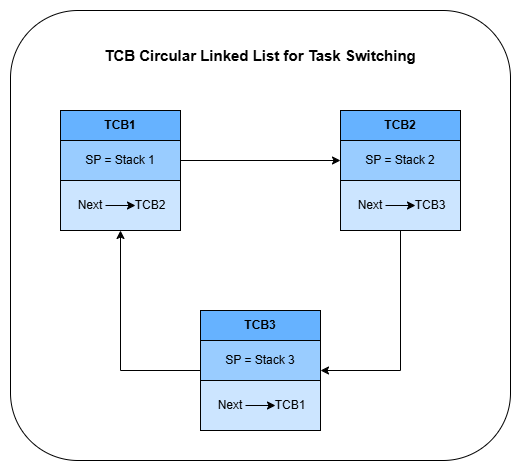

The diagram above was exported from draw.io. Its source (the exported page's mxGraphModel, read from the mxfile embedded in the PNG):
<mxGraphModel dx="947" dy="479" grid="1" gridSize="10" guides="1" tooltips="1" connect="1" arrows="1" fold="1" page="1" pageScale="1" pageWidth="1169" pageHeight="827" math="0" shadow="0">
  <root>
    <mxCell id="0" />
    <mxCell id="1" parent="0" />
    <mxCell id="Y6F1qlq4M1MDL2gV2L-Y-36" parent="1" style="rounded=1;whiteSpace=wrap;html=1;strokeColor=none;" value="" vertex="1">
      <mxGeometry height="470" width="520" x="280" y="70" as="geometry" />
    </mxCell>
    <mxCell id="Y6F1qlq4M1MDL2gV2L-Y-35" parent="1" style="rounded=1;whiteSpace=wrap;html=1;" value="" vertex="1">
      <mxGeometry height="450" width="500" x="290" y="80" as="geometry" />
    </mxCell>
    <mxCell id="Y6F1qlq4M1MDL2gV2L-Y-12" connectable="0" parent="1" style="group" value="" vertex="1">
      <mxGeometry height="120" width="120" x="340" y="180" as="geometry" />
    </mxCell>
    <mxCell id="Y6F1qlq4M1MDL2gV2L-Y-10" parent="Y6F1qlq4M1MDL2gV2L-Y-12" style="rounded=0;whiteSpace=wrap;html=1;fillColor=#CCE5FF;strokeColor=#000000;strokeWidth=1;" value="" vertex="1">
      <mxGeometry height="120" width="120" as="geometry" />
    </mxCell>
    <mxCell id="Y6F1qlq4M1MDL2gV2L-Y-9" parent="Y6F1qlq4M1MDL2gV2L-Y-12" style="rounded=0;whiteSpace=wrap;html=1;fillColor=#66B2FF;strokeColor=#000000;" value="" vertex="1">
      <mxGeometry height="30" width="120" as="geometry" />
    </mxCell>
    <mxCell id="Y6F1qlq4M1MDL2gV2L-Y-2" parent="Y6F1qlq4M1MDL2gV2L-Y-12" style="text;html=1;whiteSpace=wrap;strokeColor=none;fillColor=none;align=center;verticalAlign=middle;rounded=0;" value="&lt;b&gt;TCB1&lt;/b&gt;" vertex="1">
      <mxGeometry height="30" width="60" x="30" as="geometry" />
    </mxCell>
    <mxCell id="Y6F1qlq4M1MDL2gV2L-Y-11" parent="Y6F1qlq4M1MDL2gV2L-Y-12" style="rounded=0;whiteSpace=wrap;html=1;fillColor=#99CCFF;strokeColor=#000000;" value="" vertex="1">
      <mxGeometry height="40" width="120" y="30" as="geometry" />
    </mxCell>
    <mxCell id="Y6F1qlq4M1MDL2gV2L-Y-6" edge="1" parent="Y6F1qlq4M1MDL2gV2L-Y-12" source="Y6F1qlq4M1MDL2gV2L-Y-4" style="edgeStyle=orthogonalEdgeStyle;rounded=0;orthogonalLoop=1;jettySize=auto;html=1;exitX=1;exitY=0.5;exitDx=0;exitDy=0;entryX=0;entryY=0.5;entryDx=0;entryDy=0;" target="Y6F1qlq4M1MDL2gV2L-Y-5">
      <mxGeometry relative="1" as="geometry" />
    </mxCell>
    <mxCell id="Y6F1qlq4M1MDL2gV2L-Y-4" parent="Y6F1qlq4M1MDL2gV2L-Y-12" style="text;html=1;whiteSpace=wrap;strokeColor=none;fillColor=none;align=center;verticalAlign=middle;rounded=0;" value="Next" vertex="1">
      <mxGeometry height="30" width="30" x="15" y="80" as="geometry" />
    </mxCell>
    <mxCell id="Y6F1qlq4M1MDL2gV2L-Y-5" parent="Y6F1qlq4M1MDL2gV2L-Y-12" style="text;html=1;whiteSpace=wrap;strokeColor=none;fillColor=none;align=center;verticalAlign=middle;rounded=0;" value="TCB2" vertex="1">
      <mxGeometry height="30" width="30" x="75" y="80" as="geometry" />
    </mxCell>
    <mxCell id="Y6F1qlq4M1MDL2gV2L-Y-3" parent="Y6F1qlq4M1MDL2gV2L-Y-12" style="text;html=1;whiteSpace=wrap;strokeColor=none;fillColor=none;align=center;verticalAlign=middle;rounded=0;" value="SP = Stack 1" vertex="1">
      <mxGeometry height="30" width="80" x="20" y="35" as="geometry" />
    </mxCell>
    <mxCell id="Y6F1qlq4M1MDL2gV2L-Y-13" connectable="0" parent="1" style="group" value="" vertex="1">
      <mxGeometry height="120" width="120" x="620" y="180" as="geometry" />
    </mxCell>
    <mxCell id="Y6F1qlq4M1MDL2gV2L-Y-14" parent="Y6F1qlq4M1MDL2gV2L-Y-13" style="rounded=0;whiteSpace=wrap;html=1;fillColor=#CCE5FF;strokeColor=#000000;strokeWidth=1;" value="" vertex="1">
      <mxGeometry height="120" width="120" as="geometry" />
    </mxCell>
    <mxCell id="Y6F1qlq4M1MDL2gV2L-Y-15" parent="Y6F1qlq4M1MDL2gV2L-Y-13" style="rounded=0;whiteSpace=wrap;html=1;fillColor=#66B2FF;strokeColor=#000000;" value="" vertex="1">
      <mxGeometry height="30" width="120" as="geometry" />
    </mxCell>
    <mxCell id="Y6F1qlq4M1MDL2gV2L-Y-16" parent="Y6F1qlq4M1MDL2gV2L-Y-13" style="text;html=1;whiteSpace=wrap;strokeColor=none;fillColor=none;align=center;verticalAlign=middle;rounded=0;" value="&lt;b&gt;TCB2&lt;/b&gt;" vertex="1">
      <mxGeometry height="30" width="60" x="30" as="geometry" />
    </mxCell>
    <mxCell id="Y6F1qlq4M1MDL2gV2L-Y-17" parent="Y6F1qlq4M1MDL2gV2L-Y-13" style="rounded=0;whiteSpace=wrap;html=1;fillColor=#99CCFF;strokeColor=#000000;" value="" vertex="1">
      <mxGeometry height="40" width="120" y="30" as="geometry" />
    </mxCell>
    <mxCell id="Y6F1qlq4M1MDL2gV2L-Y-18" edge="1" parent="Y6F1qlq4M1MDL2gV2L-Y-13" source="Y6F1qlq4M1MDL2gV2L-Y-19" style="edgeStyle=orthogonalEdgeStyle;rounded=0;orthogonalLoop=1;jettySize=auto;html=1;exitX=1;exitY=0.5;exitDx=0;exitDy=0;entryX=0;entryY=0.5;entryDx=0;entryDy=0;" target="Y6F1qlq4M1MDL2gV2L-Y-20">
      <mxGeometry relative="1" as="geometry" />
    </mxCell>
    <mxCell id="Y6F1qlq4M1MDL2gV2L-Y-19" parent="Y6F1qlq4M1MDL2gV2L-Y-13" style="text;html=1;whiteSpace=wrap;strokeColor=none;fillColor=none;align=center;verticalAlign=middle;rounded=0;" value="Next" vertex="1">
      <mxGeometry height="30" width="30" x="15" y="80" as="geometry" />
    </mxCell>
    <mxCell id="Y6F1qlq4M1MDL2gV2L-Y-20" parent="Y6F1qlq4M1MDL2gV2L-Y-13" style="text;html=1;whiteSpace=wrap;strokeColor=none;fillColor=none;align=center;verticalAlign=middle;rounded=0;" value="TCB3" vertex="1">
      <mxGeometry height="30" width="30" x="75" y="80" as="geometry" />
    </mxCell>
    <mxCell id="Y6F1qlq4M1MDL2gV2L-Y-21" parent="Y6F1qlq4M1MDL2gV2L-Y-13" style="text;html=1;whiteSpace=wrap;strokeColor=none;fillColor=none;align=center;verticalAlign=middle;rounded=0;" value="SP = Stack 2" vertex="1">
      <mxGeometry height="30" width="80" x="20" y="35" as="geometry" />
    </mxCell>
    <mxCell id="Y6F1qlq4M1MDL2gV2L-Y-22" connectable="0" parent="1" style="group" value="" vertex="1">
      <mxGeometry height="120" width="120" x="480" y="380" as="geometry" />
    </mxCell>
    <mxCell id="Y6F1qlq4M1MDL2gV2L-Y-23" parent="Y6F1qlq4M1MDL2gV2L-Y-22" style="rounded=0;whiteSpace=wrap;html=1;fillColor=#CCE5FF;strokeColor=#000000;strokeWidth=1;" value="" vertex="1">
      <mxGeometry height="120" width="120" as="geometry" />
    </mxCell>
    <mxCell id="Y6F1qlq4M1MDL2gV2L-Y-24" parent="Y6F1qlq4M1MDL2gV2L-Y-22" style="rounded=0;whiteSpace=wrap;html=1;fillColor=#66B2FF;strokeColor=#000000;" value="" vertex="1">
      <mxGeometry height="30" width="120" as="geometry" />
    </mxCell>
    <mxCell id="Y6F1qlq4M1MDL2gV2L-Y-25" parent="Y6F1qlq4M1MDL2gV2L-Y-22" style="text;html=1;whiteSpace=wrap;strokeColor=none;fillColor=none;align=center;verticalAlign=middle;rounded=0;" value="&lt;b&gt;TCB3&lt;/b&gt;" vertex="1">
      <mxGeometry height="30" width="60" x="30" as="geometry" />
    </mxCell>
    <mxCell id="Y6F1qlq4M1MDL2gV2L-Y-26" parent="Y6F1qlq4M1MDL2gV2L-Y-22" style="rounded=0;whiteSpace=wrap;html=1;fillColor=#99CCFF;strokeColor=#000000;" value="" vertex="1">
      <mxGeometry height="40" width="120" y="30" as="geometry" />
    </mxCell>
    <mxCell id="Y6F1qlq4M1MDL2gV2L-Y-27" edge="1" parent="Y6F1qlq4M1MDL2gV2L-Y-22" source="Y6F1qlq4M1MDL2gV2L-Y-28" style="edgeStyle=orthogonalEdgeStyle;rounded=0;orthogonalLoop=1;jettySize=auto;html=1;exitX=1;exitY=0.5;exitDx=0;exitDy=0;entryX=0;entryY=0.5;entryDx=0;entryDy=0;" target="Y6F1qlq4M1MDL2gV2L-Y-29">
      <mxGeometry relative="1" as="geometry" />
    </mxCell>
    <mxCell id="Y6F1qlq4M1MDL2gV2L-Y-28" parent="Y6F1qlq4M1MDL2gV2L-Y-22" style="text;html=1;whiteSpace=wrap;strokeColor=none;fillColor=none;align=center;verticalAlign=middle;rounded=0;" value="Next" vertex="1">
      <mxGeometry height="30" width="30" x="15" y="80" as="geometry" />
    </mxCell>
    <mxCell id="Y6F1qlq4M1MDL2gV2L-Y-29" parent="Y6F1qlq4M1MDL2gV2L-Y-22" style="text;html=1;whiteSpace=wrap;strokeColor=none;fillColor=none;align=center;verticalAlign=middle;rounded=0;" value="TCB1" vertex="1">
      <mxGeometry height="30" width="30" x="75" y="80" as="geometry" />
    </mxCell>
    <mxCell id="Y6F1qlq4M1MDL2gV2L-Y-30" parent="Y6F1qlq4M1MDL2gV2L-Y-22" style="text;html=1;whiteSpace=wrap;strokeColor=none;fillColor=none;align=center;verticalAlign=middle;rounded=0;" value="SP = Stack 3" vertex="1">
      <mxGeometry height="30" width="80" x="20" y="35" as="geometry" />
    </mxCell>
    <mxCell id="Y6F1qlq4M1MDL2gV2L-Y-31" edge="1" parent="1" source="Y6F1qlq4M1MDL2gV2L-Y-11" style="edgeStyle=orthogonalEdgeStyle;rounded=0;orthogonalLoop=1;jettySize=auto;html=1;entryX=0;entryY=0.5;entryDx=0;entryDy=0;" target="Y6F1qlq4M1MDL2gV2L-Y-17">
      <mxGeometry relative="1" as="geometry" />
    </mxCell>
    <mxCell id="Y6F1qlq4M1MDL2gV2L-Y-32" edge="1" parent="1" source="Y6F1qlq4M1MDL2gV2L-Y-14" style="edgeStyle=orthogonalEdgeStyle;rounded=0;orthogonalLoop=1;jettySize=auto;html=1;exitX=0.5;exitY=1;exitDx=0;exitDy=0;entryX=1;entryY=0.75;entryDx=0;entryDy=0;" target="Y6F1qlq4M1MDL2gV2L-Y-26">
      <mxGeometry relative="1" as="geometry" />
    </mxCell>
    <mxCell id="Y6F1qlq4M1MDL2gV2L-Y-33" edge="1" parent="1" source="Y6F1qlq4M1MDL2gV2L-Y-26" style="edgeStyle=orthogonalEdgeStyle;rounded=0;orthogonalLoop=1;jettySize=auto;html=1;exitX=0;exitY=0.75;exitDx=0;exitDy=0;entryX=0.5;entryY=1;entryDx=0;entryDy=0;" target="Y6F1qlq4M1MDL2gV2L-Y-10">
      <mxGeometry relative="1" as="geometry" />
    </mxCell>
    <mxCell id="Y6F1qlq4M1MDL2gV2L-Y-34" parent="1" style="text;html=1;whiteSpace=wrap;strokeColor=none;fillColor=none;align=center;verticalAlign=middle;rounded=0;" value="&lt;b&gt;&lt;font style=&quot;font-size: 15px;&quot;&gt;TCB Circular Linked List for Task Switching&lt;/font&gt;&lt;/b&gt;" vertex="1">
      <mxGeometry height="30" width="340" x="370" y="110" as="geometry" />
    </mxCell>
  </root>
</mxGraphModel>